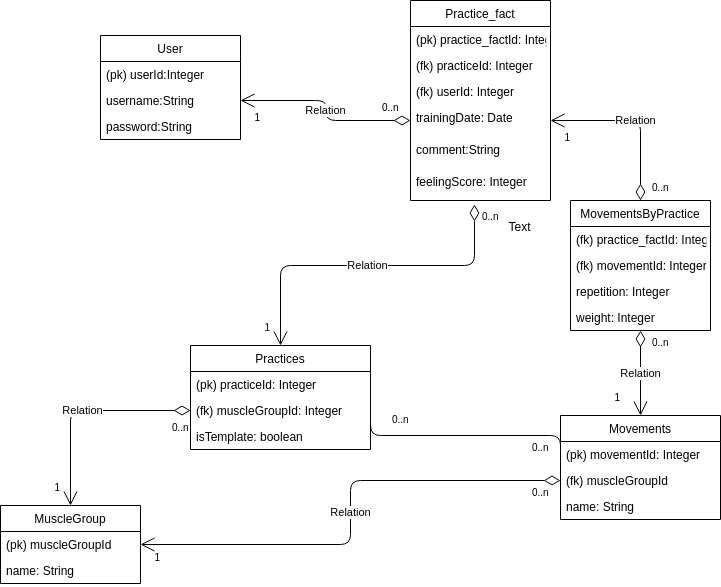

The diagram above was exported from draw.io. Its source (the exported page's mxGraphModel, read from the mxfile embedded in the PNG):
<mxGraphModel dx="1035" dy="577" grid="0" gridSize="10" guides="1" tooltips="1" connect="1" arrows="1" fold="1" page="1" pageScale="1" pageWidth="850" pageHeight="1100" math="0" shadow="0">
  <root>
    <mxCell id="0" />
    <mxCell id="1" parent="0" />
    <mxCell id="jTWXwdwyQWfv4K4X5t3s-2" value="User" style="swimlane;fontStyle=0;childLayout=stackLayout;horizontal=1;startSize=26;fillColor=none;horizontalStack=0;resizeParent=1;resizeParentMax=0;resizeLast=0;collapsible=1;marginBottom=0;" vertex="1" parent="1">
      <mxGeometry x="170" y="80" width="140" height="104" as="geometry" />
    </mxCell>
    <mxCell id="jTWXwdwyQWfv4K4X5t3s-3" value="(pk) userId:Integer" style="text;strokeColor=none;fillColor=none;align=left;verticalAlign=top;spacingLeft=4;spacingRight=4;overflow=hidden;rotatable=0;points=[[0,0.5],[1,0.5]];portConstraint=eastwest;" vertex="1" parent="jTWXwdwyQWfv4K4X5t3s-2">
      <mxGeometry y="26" width="140" height="26" as="geometry" />
    </mxCell>
    <mxCell id="jTWXwdwyQWfv4K4X5t3s-4" value="username:String" style="text;strokeColor=none;fillColor=none;align=left;verticalAlign=top;spacingLeft=4;spacingRight=4;overflow=hidden;rotatable=0;points=[[0,0.5],[1,0.5]];portConstraint=eastwest;" vertex="1" parent="jTWXwdwyQWfv4K4X5t3s-2">
      <mxGeometry y="52" width="140" height="26" as="geometry" />
    </mxCell>
    <mxCell id="jTWXwdwyQWfv4K4X5t3s-5" value="password:String" style="text;strokeColor=none;fillColor=none;align=left;verticalAlign=top;spacingLeft=4;spacingRight=4;overflow=hidden;rotatable=0;points=[[0,0.5],[1,0.5]];portConstraint=eastwest;" vertex="1" parent="jTWXwdwyQWfv4K4X5t3s-2">
      <mxGeometry y="78" width="140" height="26" as="geometry" />
    </mxCell>
    <mxCell id="jTWXwdwyQWfv4K4X5t3s-6" value="Practice_fact" style="swimlane;fontStyle=0;childLayout=stackLayout;horizontal=1;startSize=26;fillColor=none;horizontalStack=0;resizeParent=1;resizeParentMax=0;resizeLast=0;collapsible=1;marginBottom=0;" vertex="1" parent="1">
      <mxGeometry x="480" y="45" width="140" height="200" as="geometry" />
    </mxCell>
    <mxCell id="jTWXwdwyQWfv4K4X5t3s-7" value="(pk) practice_factId: Integer" style="text;strokeColor=none;fillColor=none;align=left;verticalAlign=top;spacingLeft=4;spacingRight=4;overflow=hidden;rotatable=0;points=[[0,0.5],[1,0.5]];portConstraint=eastwest;" vertex="1" parent="jTWXwdwyQWfv4K4X5t3s-6">
      <mxGeometry y="26" width="140" height="26" as="geometry" />
    </mxCell>
    <mxCell id="jTWXwdwyQWfv4K4X5t3s-8" value="(fk) practiceId: Integer" style="text;strokeColor=none;fillColor=none;align=left;verticalAlign=top;spacingLeft=4;spacingRight=4;overflow=hidden;rotatable=0;points=[[0,0.5],[1,0.5]];portConstraint=eastwest;" vertex="1" parent="jTWXwdwyQWfv4K4X5t3s-6">
      <mxGeometry y="52" width="140" height="26" as="geometry" />
    </mxCell>
    <mxCell id="jTWXwdwyQWfv4K4X5t3s-40" value="(fk) userId: Integer" style="text;strokeColor=none;fillColor=none;align=left;verticalAlign=top;spacingLeft=4;spacingRight=4;overflow=hidden;rotatable=0;points=[[0,0.5],[1,0.5]];portConstraint=eastwest;" vertex="1" parent="jTWXwdwyQWfv4K4X5t3s-6">
      <mxGeometry y="78" width="140" height="26" as="geometry" />
    </mxCell>
    <mxCell id="jTWXwdwyQWfv4K4X5t3s-18" value="trainingDate: Date" style="text;strokeColor=none;fillColor=none;align=left;verticalAlign=top;spacingLeft=4;spacingRight=4;overflow=hidden;rotatable=0;points=[[0,0.5],[1,0.5]];portConstraint=eastwest;" vertex="1" parent="jTWXwdwyQWfv4K4X5t3s-6">
      <mxGeometry y="104" width="140" height="32" as="geometry" />
    </mxCell>
    <mxCell id="jTWXwdwyQWfv4K4X5t3s-17" value="comment:String" style="text;strokeColor=none;fillColor=none;align=left;verticalAlign=top;spacingLeft=4;spacingRight=4;overflow=hidden;rotatable=0;points=[[0,0.5],[1,0.5]];portConstraint=eastwest;" vertex="1" parent="jTWXwdwyQWfv4K4X5t3s-6">
      <mxGeometry y="136" width="140" height="32" as="geometry" />
    </mxCell>
    <mxCell id="jTWXwdwyQWfv4K4X5t3s-9" value="feelingScore: Integer" style="text;strokeColor=none;fillColor=none;align=left;verticalAlign=top;spacingLeft=4;spacingRight=4;overflow=hidden;rotatable=0;points=[[0,0.5],[1,0.5]];portConstraint=eastwest;" vertex="1" parent="jTWXwdwyQWfv4K4X5t3s-6">
      <mxGeometry y="168" width="140" height="32" as="geometry" />
    </mxCell>
    <mxCell id="jTWXwdwyQWfv4K4X5t3s-19" value="Practices" style="swimlane;fontStyle=0;childLayout=stackLayout;horizontal=1;startSize=26;fillColor=none;horizontalStack=0;resizeParent=1;resizeParentMax=0;resizeLast=0;collapsible=1;marginBottom=0;" vertex="1" parent="1">
      <mxGeometry x="260" y="390" width="180" height="104" as="geometry" />
    </mxCell>
    <mxCell id="jTWXwdwyQWfv4K4X5t3s-20" value="(pk) practiceId: Integer" style="text;strokeColor=none;fillColor=none;align=left;verticalAlign=top;spacingLeft=4;spacingRight=4;overflow=hidden;rotatable=0;points=[[0,0.5],[1,0.5]];portConstraint=eastwest;" vertex="1" parent="jTWXwdwyQWfv4K4X5t3s-19">
      <mxGeometry y="26" width="180" height="26" as="geometry" />
    </mxCell>
    <mxCell id="jTWXwdwyQWfv4K4X5t3s-21" value="(fk) muscleGroupId: Integer" style="text;strokeColor=none;fillColor=none;align=left;verticalAlign=top;spacingLeft=4;spacingRight=4;overflow=hidden;rotatable=0;points=[[0,0.5],[1,0.5]];portConstraint=eastwest;" vertex="1" parent="jTWXwdwyQWfv4K4X5t3s-19">
      <mxGeometry y="52" width="180" height="26" as="geometry" />
    </mxCell>
    <mxCell id="jTWXwdwyQWfv4K4X5t3s-22" value="isTemplate: boolean" style="text;strokeColor=none;fillColor=none;align=left;verticalAlign=top;spacingLeft=4;spacingRight=4;overflow=hidden;rotatable=0;points=[[0,0.5],[1,0.5]];portConstraint=eastwest;" vertex="1" parent="jTWXwdwyQWfv4K4X5t3s-19">
      <mxGeometry y="78" width="180" height="26" as="geometry" />
    </mxCell>
    <mxCell id="jTWXwdwyQWfv4K4X5t3s-37" value="Relation" style="endArrow=open;html=1;endSize=12;startArrow=diamondThin;startSize=14;startFill=0;edgeStyle=orthogonalEdgeStyle;entryX=1;entryY=0.5;entryDx=0;entryDy=0;" edge="1" parent="1" source="jTWXwdwyQWfv4K4X5t3s-18" target="jTWXwdwyQWfv4K4X5t3s-4">
      <mxGeometry relative="1" as="geometry">
        <mxPoint x="340" y="320" as="sourcePoint" />
        <mxPoint x="500" y="320" as="targetPoint" />
      </mxGeometry>
    </mxCell>
    <mxCell id="jTWXwdwyQWfv4K4X5t3s-38" value="0..n" style="resizable=0;html=1;align=left;verticalAlign=top;labelBackgroundColor=#ffffff;fontSize=10;" connectable="0" vertex="1" parent="jTWXwdwyQWfv4K4X5t3s-37">
      <mxGeometry x="-1" relative="1" as="geometry">
        <mxPoint x="-30" y="-25" as="offset" />
      </mxGeometry>
    </mxCell>
    <mxCell id="jTWXwdwyQWfv4K4X5t3s-39" value="1" style="resizable=0;html=1;align=right;verticalAlign=top;labelBackgroundColor=#ffffff;fontSize=10;" connectable="0" vertex="1" parent="jTWXwdwyQWfv4K4X5t3s-37">
      <mxGeometry x="1" relative="1" as="geometry">
        <mxPoint x="20" y="5" as="offset" />
      </mxGeometry>
    </mxCell>
    <mxCell id="jTWXwdwyQWfv4K4X5t3s-42" value="Relation" style="endArrow=open;html=1;endSize=12;startArrow=diamondThin;startSize=14;startFill=0;edgeStyle=orthogonalEdgeStyle;exitX=0.457;exitY=1.125;exitDx=0;exitDy=0;exitPerimeter=0;entryX=0.5;entryY=0;entryDx=0;entryDy=0;" edge="1" parent="1" source="jTWXwdwyQWfv4K4X5t3s-9" target="jTWXwdwyQWfv4K4X5t3s-19">
      <mxGeometry relative="1" as="geometry">
        <mxPoint x="340" y="350" as="sourcePoint" />
        <mxPoint x="500" y="350" as="targetPoint" />
        <Array as="points">
          <mxPoint x="544" y="310" />
          <mxPoint x="350" y="310" />
        </Array>
      </mxGeometry>
    </mxCell>
    <mxCell id="jTWXwdwyQWfv4K4X5t3s-43" value="0..n" style="resizable=0;html=1;align=left;verticalAlign=top;labelBackgroundColor=#ffffff;fontSize=10;" connectable="0" vertex="1" parent="jTWXwdwyQWfv4K4X5t3s-42">
      <mxGeometry x="-1" relative="1" as="geometry">
        <mxPoint x="6.02" as="offset" />
      </mxGeometry>
    </mxCell>
    <mxCell id="jTWXwdwyQWfv4K4X5t3s-44" value="1" style="resizable=0;html=1;align=right;verticalAlign=top;labelBackgroundColor=#ffffff;fontSize=10;" connectable="0" vertex="1" parent="jTWXwdwyQWfv4K4X5t3s-42">
      <mxGeometry x="1" relative="1" as="geometry">
        <mxPoint x="-10" y="-30" as="offset" />
      </mxGeometry>
    </mxCell>
    <mxCell id="jTWXwdwyQWfv4K4X5t3s-45" value="MuscleGroup" style="swimlane;fontStyle=0;childLayout=stackLayout;horizontal=1;startSize=26;fillColor=none;horizontalStack=0;resizeParent=1;resizeParentMax=0;resizeLast=0;collapsible=1;marginBottom=0;" vertex="1" parent="1">
      <mxGeometry x="70" y="550" width="140" height="78" as="geometry" />
    </mxCell>
    <mxCell id="jTWXwdwyQWfv4K4X5t3s-46" value="(pk) muscleGroupId" style="text;strokeColor=none;fillColor=none;align=left;verticalAlign=top;spacingLeft=4;spacingRight=4;overflow=hidden;rotatable=0;points=[[0,0.5],[1,0.5]];portConstraint=eastwest;" vertex="1" parent="jTWXwdwyQWfv4K4X5t3s-45">
      <mxGeometry y="26" width="140" height="26" as="geometry" />
    </mxCell>
    <mxCell id="jTWXwdwyQWfv4K4X5t3s-47" value="name: String" style="text;strokeColor=none;fillColor=none;align=left;verticalAlign=top;spacingLeft=4;spacingRight=4;overflow=hidden;rotatable=0;points=[[0,0.5],[1,0.5]];portConstraint=eastwest;" vertex="1" parent="jTWXwdwyQWfv4K4X5t3s-45">
      <mxGeometry y="52" width="140" height="26" as="geometry" />
    </mxCell>
    <mxCell id="jTWXwdwyQWfv4K4X5t3s-49" value="Relation" style="endArrow=open;html=1;endSize=12;startArrow=diamondThin;startSize=14;startFill=0;edgeStyle=orthogonalEdgeStyle;exitX=0;exitY=0.5;exitDx=0;exitDy=0;entryX=0.5;entryY=0;entryDx=0;entryDy=0;" edge="1" parent="1" source="jTWXwdwyQWfv4K4X5t3s-21" target="jTWXwdwyQWfv4K4X5t3s-45">
      <mxGeometry relative="1" as="geometry">
        <mxPoint x="340" y="350" as="sourcePoint" />
        <mxPoint x="500" y="350" as="targetPoint" />
        <Array as="points">
          <mxPoint x="140" y="455" />
        </Array>
      </mxGeometry>
    </mxCell>
    <mxCell id="jTWXwdwyQWfv4K4X5t3s-50" value="0..n" style="resizable=0;html=1;align=left;verticalAlign=top;labelBackgroundColor=#ffffff;fontSize=10;" connectable="0" vertex="1" parent="jTWXwdwyQWfv4K4X5t3s-49">
      <mxGeometry x="-1" relative="1" as="geometry">
        <mxPoint x="-20" y="5" as="offset" />
      </mxGeometry>
    </mxCell>
    <mxCell id="jTWXwdwyQWfv4K4X5t3s-51" value="1" style="resizable=0;html=1;align=right;verticalAlign=top;labelBackgroundColor=#ffffff;fontSize=10;" connectable="0" vertex="1" parent="jTWXwdwyQWfv4K4X5t3s-49">
      <mxGeometry x="1" relative="1" as="geometry">
        <mxPoint x="-10" y="-30" as="offset" />
      </mxGeometry>
    </mxCell>
    <mxCell id="jTWXwdwyQWfv4K4X5t3s-52" value="Movements" style="swimlane;fontStyle=0;childLayout=stackLayout;horizontal=1;startSize=26;fillColor=none;horizontalStack=0;resizeParent=1;resizeParentMax=0;resizeLast=0;collapsible=1;marginBottom=0;" vertex="1" parent="1">
      <mxGeometry x="630" y="460" width="160" height="104" as="geometry" />
    </mxCell>
    <mxCell id="jTWXwdwyQWfv4K4X5t3s-53" value="(pk) movementId: Integer" style="text;strokeColor=none;fillColor=none;align=left;verticalAlign=top;spacingLeft=4;spacingRight=4;overflow=hidden;rotatable=0;points=[[0,0.5],[1,0.5]];portConstraint=eastwest;" vertex="1" parent="jTWXwdwyQWfv4K4X5t3s-52">
      <mxGeometry y="26" width="160" height="26" as="geometry" />
    </mxCell>
    <mxCell id="jTWXwdwyQWfv4K4X5t3s-67" value="(fk) muscleGroupId" style="text;strokeColor=none;fillColor=none;align=left;verticalAlign=top;spacingLeft=4;spacingRight=4;overflow=hidden;rotatable=0;points=[[0,0.5],[1,0.5]];portConstraint=eastwest;" vertex="1" parent="jTWXwdwyQWfv4K4X5t3s-52">
      <mxGeometry y="52" width="160" height="26" as="geometry" />
    </mxCell>
    <mxCell id="jTWXwdwyQWfv4K4X5t3s-54" value="name: String" style="text;strokeColor=none;fillColor=none;align=left;verticalAlign=top;spacingLeft=4;spacingRight=4;overflow=hidden;rotatable=0;points=[[0,0.5],[1,0.5]];portConstraint=eastwest;" vertex="1" parent="jTWXwdwyQWfv4K4X5t3s-52">
      <mxGeometry y="78" width="160" height="26" as="geometry" />
    </mxCell>
    <mxCell id="jTWXwdwyQWfv4K4X5t3s-60" value="0..n" style="resizable=0;html=1;align=left;verticalAlign=top;labelBackgroundColor=#ffffff;fontSize=10;" connectable="0" vertex="1" parent="1">
      <mxGeometry x="590" y="470" as="geometry">
        <mxPoint x="10" y="10" as="offset" />
      </mxGeometry>
    </mxCell>
    <mxCell id="jTWXwdwyQWfv4K4X5t3s-61" value="0..n" style="resizable=0;html=1;align=left;verticalAlign=top;labelBackgroundColor=#ffffff;fontSize=10;" connectable="0" vertex="1" parent="1">
      <mxGeometry x="450" y="442" as="geometry">
        <mxPoint x="10" y="10" as="offset" />
      </mxGeometry>
    </mxCell>
    <mxCell id="jTWXwdwyQWfv4K4X5t3s-64" value="" style="endArrow=none;html=1;edgeStyle=orthogonalEdgeStyle;entryX=0;entryY=0.5;entryDx=0;entryDy=0;" edge="1" parent="1" target="jTWXwdwyQWfv4K4X5t3s-53">
      <mxGeometry relative="1" as="geometry">
        <mxPoint x="440" y="450" as="sourcePoint" />
        <mxPoint x="600" y="450" as="targetPoint" />
        <Array as="points">
          <mxPoint x="440" y="480" />
          <mxPoint x="630" y="480" />
        </Array>
      </mxGeometry>
    </mxCell>
    <mxCell id="jTWXwdwyQWfv4K4X5t3s-68" value="Relation" style="endArrow=open;html=1;endSize=12;startArrow=diamondThin;startSize=14;startFill=0;edgeStyle=orthogonalEdgeStyle;exitX=0;exitY=0.5;exitDx=0;exitDy=0;entryX=1;entryY=0.5;entryDx=0;entryDy=0;" edge="1" parent="1" source="jTWXwdwyQWfv4K4X5t3s-67" target="jTWXwdwyQWfv4K4X5t3s-46">
      <mxGeometry relative="1" as="geometry">
        <mxPoint x="340" y="350" as="sourcePoint" />
        <mxPoint x="500" y="350" as="targetPoint" />
      </mxGeometry>
    </mxCell>
    <mxCell id="jTWXwdwyQWfv4K4X5t3s-69" value="0..n" style="resizable=0;html=1;align=left;verticalAlign=top;labelBackgroundColor=#ffffff;fontSize=10;" connectable="0" vertex="1" parent="jTWXwdwyQWfv4K4X5t3s-68">
      <mxGeometry x="-1" relative="1" as="geometry">
        <mxPoint x="-30" as="offset" />
      </mxGeometry>
    </mxCell>
    <mxCell id="jTWXwdwyQWfv4K4X5t3s-70" value="1" style="resizable=0;html=1;align=right;verticalAlign=top;labelBackgroundColor=#ffffff;fontSize=10;" connectable="0" vertex="1" parent="jTWXwdwyQWfv4K4X5t3s-68">
      <mxGeometry x="1" relative="1" as="geometry">
        <mxPoint x="20" y="1" as="offset" />
      </mxGeometry>
    </mxCell>
    <mxCell id="jTWXwdwyQWfv4K4X5t3s-71" value="MovementsByPractice" style="swimlane;fontStyle=0;childLayout=stackLayout;horizontal=1;startSize=26;fillColor=none;horizontalStack=0;resizeParent=1;resizeParentMax=0;resizeLast=0;collapsible=1;marginBottom=0;" vertex="1" parent="1">
      <mxGeometry x="640" y="245" width="140" height="130" as="geometry" />
    </mxCell>
    <mxCell id="jTWXwdwyQWfv4K4X5t3s-72" value="(fk) practice_factId: Integer" style="text;strokeColor=none;fillColor=none;align=left;verticalAlign=top;spacingLeft=4;spacingRight=4;overflow=hidden;rotatable=0;points=[[0,0.5],[1,0.5]];portConstraint=eastwest;" vertex="1" parent="jTWXwdwyQWfv4K4X5t3s-71">
      <mxGeometry y="26" width="140" height="26" as="geometry" />
    </mxCell>
    <mxCell id="jTWXwdwyQWfv4K4X5t3s-73" value="(fk) movementId: Integer" style="text;strokeColor=none;fillColor=none;align=left;verticalAlign=top;spacingLeft=4;spacingRight=4;overflow=hidden;rotatable=0;points=[[0,0.5],[1,0.5]];portConstraint=eastwest;" vertex="1" parent="jTWXwdwyQWfv4K4X5t3s-71">
      <mxGeometry y="52" width="140" height="26" as="geometry" />
    </mxCell>
    <mxCell id="jTWXwdwyQWfv4K4X5t3s-74" value="repetition: Integer" style="text;strokeColor=none;fillColor=none;align=left;verticalAlign=top;spacingLeft=4;spacingRight=4;overflow=hidden;rotatable=0;points=[[0,0.5],[1,0.5]];portConstraint=eastwest;" vertex="1" parent="jTWXwdwyQWfv4K4X5t3s-71">
      <mxGeometry y="78" width="140" height="26" as="geometry" />
    </mxCell>
    <mxCell id="jTWXwdwyQWfv4K4X5t3s-75" value="weight: Integer" style="text;strokeColor=none;fillColor=none;align=left;verticalAlign=top;spacingLeft=4;spacingRight=4;overflow=hidden;rotatable=0;points=[[0,0.5],[1,0.5]];portConstraint=eastwest;" vertex="1" parent="jTWXwdwyQWfv4K4X5t3s-71">
      <mxGeometry y="104" width="140" height="26" as="geometry" />
    </mxCell>
    <mxCell id="jTWXwdwyQWfv4K4X5t3s-76" value="Relation" style="endArrow=open;html=1;endSize=12;startArrow=diamondThin;startSize=14;startFill=0;edgeStyle=orthogonalEdgeStyle;exitX=0.5;exitY=0;exitDx=0;exitDy=0;entryX=1;entryY=0.5;entryDx=0;entryDy=0;" edge="1" parent="1" source="jTWXwdwyQWfv4K4X5t3s-71" target="jTWXwdwyQWfv4K4X5t3s-18">
      <mxGeometry relative="1" as="geometry">
        <mxPoint x="340" y="350" as="sourcePoint" />
        <mxPoint x="500" y="350" as="targetPoint" />
      </mxGeometry>
    </mxCell>
    <mxCell id="jTWXwdwyQWfv4K4X5t3s-77" value="0..n" style="resizable=0;html=1;align=left;verticalAlign=top;labelBackgroundColor=#ffffff;fontSize=10;" connectable="0" vertex="1" parent="jTWXwdwyQWfv4K4X5t3s-76">
      <mxGeometry x="-1" relative="1" as="geometry">
        <mxPoint x="10" y="-25" as="offset" />
      </mxGeometry>
    </mxCell>
    <mxCell id="jTWXwdwyQWfv4K4X5t3s-78" value="1" style="resizable=0;html=1;align=right;verticalAlign=top;labelBackgroundColor=#ffffff;fontSize=10;" connectable="0" vertex="1" parent="jTWXwdwyQWfv4K4X5t3s-76">
      <mxGeometry x="1" relative="1" as="geometry">
        <mxPoint x="20" y="5" as="offset" />
      </mxGeometry>
    </mxCell>
    <mxCell id="jTWXwdwyQWfv4K4X5t3s-79" value="Relation" style="endArrow=open;html=1;endSize=12;startArrow=diamondThin;startSize=14;startFill=0;edgeStyle=orthogonalEdgeStyle;exitX=0.5;exitY=1;exitDx=0;exitDy=0;exitPerimeter=0;entryX=0.5;entryY=0;entryDx=0;entryDy=0;" edge="1" parent="1" source="jTWXwdwyQWfv4K4X5t3s-75" target="jTWXwdwyQWfv4K4X5t3s-52">
      <mxGeometry relative="1" as="geometry">
        <mxPoint x="340" y="350" as="sourcePoint" />
        <mxPoint x="500" y="350" as="targetPoint" />
      </mxGeometry>
    </mxCell>
    <mxCell id="jTWXwdwyQWfv4K4X5t3s-80" value="0..n" style="resizable=0;html=1;align=left;verticalAlign=top;labelBackgroundColor=#ffffff;fontSize=10;" connectable="0" vertex="1" parent="jTWXwdwyQWfv4K4X5t3s-79">
      <mxGeometry x="-1" relative="1" as="geometry">
        <mxPoint x="10" as="offset" />
      </mxGeometry>
    </mxCell>
    <mxCell id="jTWXwdwyQWfv4K4X5t3s-81" value="1" style="resizable=0;html=1;align=right;verticalAlign=top;labelBackgroundColor=#ffffff;fontSize=10;" connectable="0" vertex="1" parent="jTWXwdwyQWfv4K4X5t3s-79">
      <mxGeometry x="1" relative="1" as="geometry">
        <mxPoint x="-20" y="-30" as="offset" />
      </mxGeometry>
    </mxCell>
    <mxCell id="jTWXwdwyQWfv4K4X5t3s-82" value="Text" style="text;html=1;align=center;verticalAlign=middle;resizable=0;points=[];autosize=1;" vertex="1" parent="1">
      <mxGeometry x="569" y="261" width="40" height="20" as="geometry" />
    </mxCell>
  </root>
</mxGraphModel>